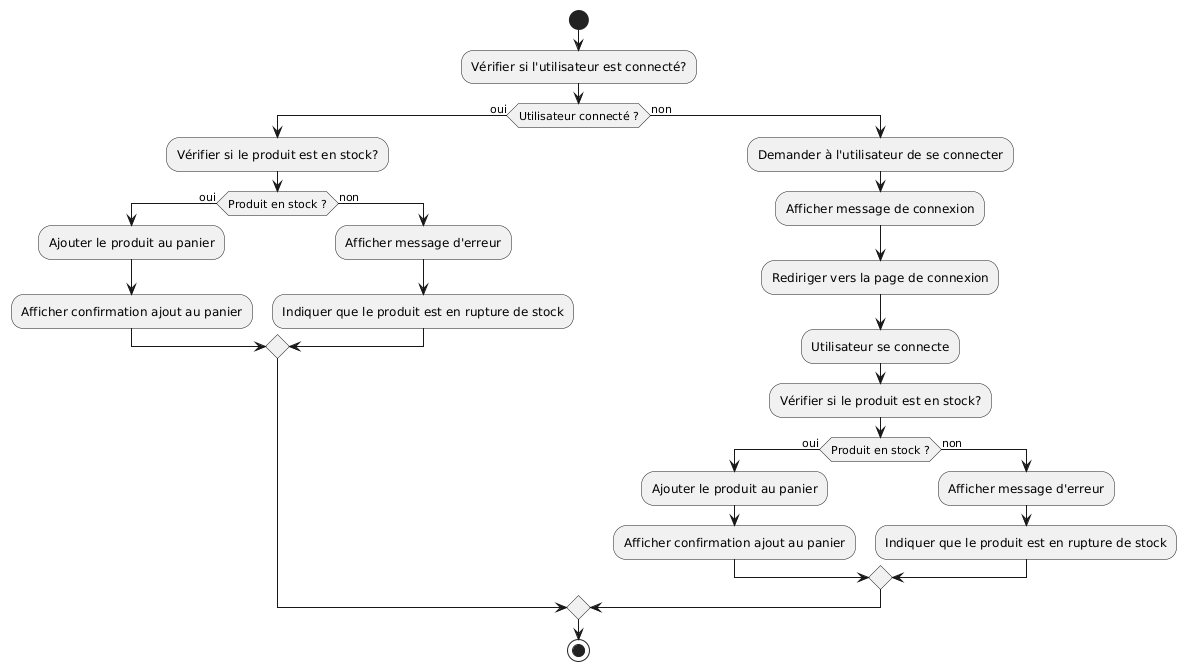

The diagram above was rendered by PlantUML. Its source (embedded in the PNG):
@startuml
|Utilisateur|
start
:Vérifier si l'utilisateur est connecté?;

if (Utilisateur connecté ?) then (oui)
  :Vérifier si le produit est en stock?;
  if (Produit en stock ?) then (oui)
    :Ajouter le produit au panier;
    :Afficher confirmation ajout au panier;
  else (non)
    :Afficher message d'erreur;
    :Indiquer que le produit est en rupture de stock;
  endif
else (non)
  :Demander à l'utilisateur de se connecter;
  :Afficher message de connexion;
  :Rediriger vers la page de connexion;
  :Utilisateur se connecte;
  :Vérifier si le produit est en stock?;
  if (Produit en stock ?) then (oui)
    :Ajouter le produit au panier;
    :Afficher confirmation ajout au panier;
  else (non)
    :Afficher message d'erreur;
    :Indiquer que le produit est en rupture de stock;
  endif
endif

stop
@enduml